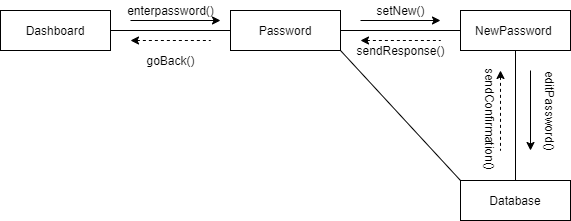

The diagram above was exported from draw.io. Its source (the exported page's mxGraphModel, read from the mxfile embedded in the PNG):
<mxGraphModel dx="868" dy="401" grid="1" gridSize="10" guides="1" tooltips="1" connect="1" arrows="1" fold="1" page="1" pageScale="1" pageWidth="850" pageHeight="1100" math="0" shadow="0">
  <root>
    <mxCell id="0" />
    <mxCell id="1" parent="0" />
    <mxCell id="hABqWNDZlIPLaA9NmVwv-1" value="Dashboard" style="rounded=0;whiteSpace=wrap;html=1;" parent="1" vertex="1">
      <mxGeometry x="110" y="160" width="110" height="40" as="geometry" />
    </mxCell>
    <mxCell id="hABqWNDZlIPLaA9NmVwv-2" value="Password" style="rounded=0;whiteSpace=wrap;html=1;" parent="1" vertex="1">
      <mxGeometry x="340" y="160" width="110" height="40" as="geometry" />
    </mxCell>
    <mxCell id="hABqWNDZlIPLaA9NmVwv-3" value="" style="endArrow=classic;html=1;" parent="1" edge="1">
      <mxGeometry width="50" height="50" relative="1" as="geometry">
        <mxPoint x="240" y="170" as="sourcePoint" />
        <mxPoint x="330" y="170" as="targetPoint" />
      </mxGeometry>
    </mxCell>
    <mxCell id="hABqWNDZlIPLaA9NmVwv-4" value="" style="endArrow=none;html=1;exitX=1;exitY=0.5;exitDx=0;exitDy=0;entryX=0;entryY=0.5;entryDx=0;entryDy=0;" parent="1" source="hABqWNDZlIPLaA9NmVwv-1" target="hABqWNDZlIPLaA9NmVwv-2" edge="1">
      <mxGeometry width="50" height="50" relative="1" as="geometry">
        <mxPoint x="400" y="260" as="sourcePoint" />
        <mxPoint x="450" y="210" as="targetPoint" />
      </mxGeometry>
    </mxCell>
    <mxCell id="hABqWNDZlIPLaA9NmVwv-5" value="enterpassword()" style="text;html=1;align=center;verticalAlign=middle;resizable=0;points=[];autosize=1;" parent="1" vertex="1">
      <mxGeometry x="230" y="150" width="100" height="20" as="geometry" />
    </mxCell>
    <mxCell id="hABqWNDZlIPLaA9NmVwv-7" value="" style="endArrow=none;dashed=1;html=1;startArrow=classic;startFill=1;" parent="1" edge="1">
      <mxGeometry width="50" height="50" relative="1" as="geometry">
        <mxPoint x="240" y="190" as="sourcePoint" />
        <mxPoint x="320" y="190" as="targetPoint" />
      </mxGeometry>
    </mxCell>
    <mxCell id="hABqWNDZlIPLaA9NmVwv-8" value="goBack()" style="text;html=1;align=center;verticalAlign=middle;resizable=0;points=[];autosize=1;" parent="1" vertex="1">
      <mxGeometry x="250" y="200" width="60" height="20" as="geometry" />
    </mxCell>
    <mxCell id="hABqWNDZlIPLaA9NmVwv-10" value="NewPassword&amp;nbsp;" style="rounded=0;whiteSpace=wrap;html=1;" parent="1" vertex="1">
      <mxGeometry x="570" y="160" width="110" height="40" as="geometry" />
    </mxCell>
    <mxCell id="hABqWNDZlIPLaA9NmVwv-11" value="" style="endArrow=none;html=1;entryX=0;entryY=0.5;entryDx=0;entryDy=0;exitX=1;exitY=0.5;exitDx=0;exitDy=0;" parent="1" source="hABqWNDZlIPLaA9NmVwv-2" target="hABqWNDZlIPLaA9NmVwv-10" edge="1">
      <mxGeometry width="50" height="50" relative="1" as="geometry">
        <mxPoint x="400" y="260" as="sourcePoint" />
        <mxPoint x="450" y="210" as="targetPoint" />
      </mxGeometry>
    </mxCell>
    <mxCell id="hABqWNDZlIPLaA9NmVwv-12" value="" style="endArrow=classic;html=1;" parent="1" edge="1">
      <mxGeometry width="50" height="50" relative="1" as="geometry">
        <mxPoint x="470" y="170" as="sourcePoint" />
        <mxPoint x="550" y="170" as="targetPoint" />
      </mxGeometry>
    </mxCell>
    <mxCell id="hABqWNDZlIPLaA9NmVwv-13" value="setNew()" style="text;html=1;align=center;verticalAlign=middle;resizable=0;points=[];autosize=1;" parent="1" vertex="1">
      <mxGeometry x="480" y="150" width="60" height="20" as="geometry" />
    </mxCell>
    <mxCell id="hABqWNDZlIPLaA9NmVwv-14" value="" style="endArrow=none;dashed=1;html=1;startArrow=classic;startFill=1;" parent="1" edge="1">
      <mxGeometry width="50" height="50" relative="1" as="geometry">
        <mxPoint x="470" y="190" as="sourcePoint" />
        <mxPoint x="550" y="190" as="targetPoint" />
      </mxGeometry>
    </mxCell>
    <mxCell id="hABqWNDZlIPLaA9NmVwv-15" value="sendResponse()" style="text;html=1;align=center;verticalAlign=middle;resizable=0;points=[];autosize=1;" parent="1" vertex="1">
      <mxGeometry x="460" y="190" width="100" height="20" as="geometry" />
    </mxCell>
    <mxCell id="hABqWNDZlIPLaA9NmVwv-20" value="Database" style="rounded=0;whiteSpace=wrap;html=1;" parent="1" vertex="1">
      <mxGeometry x="570" y="330" width="110" height="40" as="geometry" />
    </mxCell>
    <mxCell id="hABqWNDZlIPLaA9NmVwv-21" value="" style="endArrow=classic;html=1;" parent="1" edge="1">
      <mxGeometry width="50" height="50" relative="1" as="geometry">
        <mxPoint x="640" y="220" as="sourcePoint" />
        <mxPoint x="640" y="300" as="targetPoint" />
      </mxGeometry>
    </mxCell>
    <mxCell id="hABqWNDZlIPLaA9NmVwv-22" value="" style="endArrow=none;html=1;exitX=0.5;exitY=1;exitDx=0;exitDy=0;entryX=0.5;entryY=0;entryDx=0;entryDy=0;" parent="1" source="hABqWNDZlIPLaA9NmVwv-10" target="hABqWNDZlIPLaA9NmVwv-20" edge="1">
      <mxGeometry width="50" height="50" relative="1" as="geometry">
        <mxPoint x="400" y="260" as="sourcePoint" />
        <mxPoint x="625" y="298" as="targetPoint" />
      </mxGeometry>
    </mxCell>
    <mxCell id="hABqWNDZlIPLaA9NmVwv-23" value="editPassword()" style="text;html=1;align=center;verticalAlign=middle;resizable=0;points=[];autosize=1;rotation=90;" parent="1" vertex="1">
      <mxGeometry x="610" y="250" width="100" height="20" as="geometry" />
    </mxCell>
    <mxCell id="hABqWNDZlIPLaA9NmVwv-25" value="" style="endArrow=none;dashed=1;html=1;startArrow=classic;startFill=1;" parent="1" edge="1">
      <mxGeometry width="50" height="50" relative="1" as="geometry">
        <mxPoint x="610" y="220" as="sourcePoint" />
        <mxPoint x="610" y="300" as="targetPoint" />
      </mxGeometry>
    </mxCell>
    <mxCell id="hABqWNDZlIPLaA9NmVwv-26" value="sendConfirmation()" style="text;html=1;align=center;verticalAlign=middle;resizable=0;points=[];autosize=1;rotation=90;" parent="1" vertex="1">
      <mxGeometry x="540" y="258" width="120" height="20" as="geometry" />
    </mxCell>
    <mxCell id="hABqWNDZlIPLaA9NmVwv-27" value="" style="endArrow=none;html=1;entryX=0;entryY=0;entryDx=0;entryDy=0;exitX=1;exitY=1;exitDx=0;exitDy=0;" parent="1" source="hABqWNDZlIPLaA9NmVwv-2" target="hABqWNDZlIPLaA9NmVwv-20" edge="1">
      <mxGeometry width="50" height="50" relative="1" as="geometry">
        <mxPoint x="400" y="260" as="sourcePoint" />
        <mxPoint x="450" y="210" as="targetPoint" />
      </mxGeometry>
    </mxCell>
  </root>
</mxGraphModel>